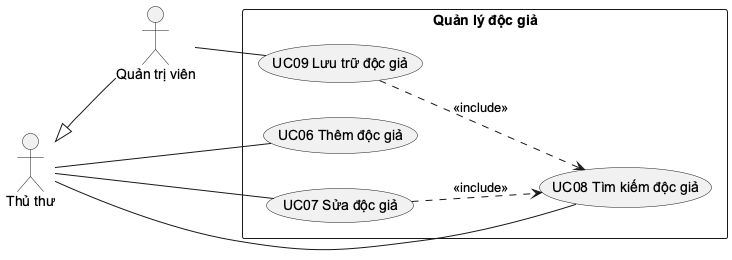

The diagram above was rendered by PlantUML. Its source (embedded in the PNG):
@startuml
skinparam defaultFontName Arial
skinparam shadowing false
skinparam packageStyle rectangle
left to right direction
actor "Thủ thư" as T
actor "Quản trị viên" as A
T <|-- A
rectangle "Quản lý độc giả" {
  usecase "UC06 Thêm độc giả" as UC06
  usecase "UC07 Sửa độc giả" as UC07
  usecase "UC08 Tìm kiếm độc giả" as UC08
  usecase "UC09 Lưu trữ độc giả" as UC09
}
T -- UC06
T -- UC07
T -- UC08
A -- UC09
UC07 ..> UC08 : <<include>>
UC09 ..> UC08 : <<include>>
@enduml